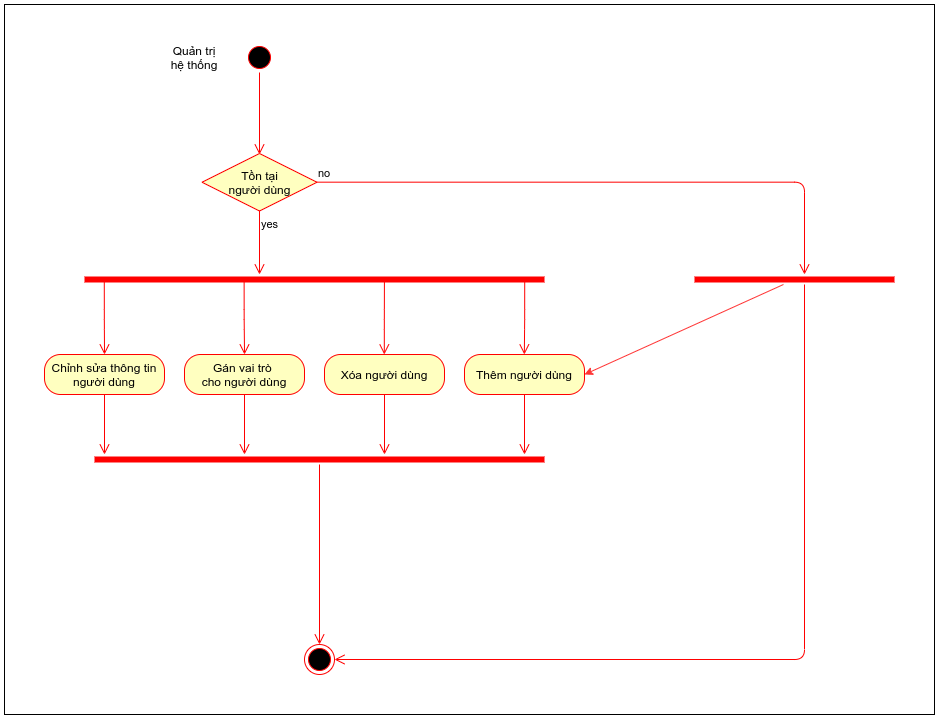

The diagram above was exported from draw.io. Its source (the exported page's mxGraphModel, read from the mxfile embedded in the PNG):
<mxGraphModel dx="2529" dy="823" grid="1" gridSize="10" guides="1" tooltips="1" connect="1" arrows="1" fold="1" page="1" pageScale="1" pageWidth="1169" pageHeight="826" background="#ffffff" math="0" shadow="0">
  <root>
    <mxCell id="0" />
    <mxCell id="1" parent="0" />
    <mxCell id="5sWy4NYNBLb2Ubfg9XIJ-42" value="" style="ellipse;html=1;shape=startState;fillColor=#000000;strokeColor=#ff0000;" parent="1" vertex="1">
      <mxGeometry x="190" y="368" width="30" height="30" as="geometry" />
    </mxCell>
    <mxCell id="5sWy4NYNBLb2Ubfg9XIJ-43" value="" style="edgeStyle=orthogonalEdgeStyle;html=1;verticalAlign=bottom;endArrow=open;endSize=8;strokeColor=#ff0000;" parent="1" source="5sWy4NYNBLb2Ubfg9XIJ-42" edge="1">
      <mxGeometry relative="1" as="geometry">
        <mxPoint x="205" y="480" as="targetPoint" />
      </mxGeometry>
    </mxCell>
    <mxCell id="5sWy4NYNBLb2Ubfg9XIJ-44" value="Quản trị&lt;br&gt;hệ thống" style="text;html=1;strokeColor=none;fillColor=none;align=center;verticalAlign=middle;whiteSpace=wrap;rounded=0;" parent="1" vertex="1">
      <mxGeometry x="100" y="368" width="80" height="30" as="geometry" />
    </mxCell>
    <mxCell id="5sWy4NYNBLb2Ubfg9XIJ-55" value="" style="shape=line;html=1;strokeWidth=6;strokeColor=#ff0000;" parent="1" vertex="1">
      <mxGeometry x="30" y="600" width="460" height="10" as="geometry" />
    </mxCell>
    <mxCell id="5sWy4NYNBLb2Ubfg9XIJ-58" value="Tồn tại&lt;br&gt;người dùng" style="rhombus;whiteSpace=wrap;html=1;fillColor=#ffffc0;strokeColor=#ff0000;" parent="1" vertex="1">
      <mxGeometry x="147.5" y="479" width="115" height="57.5" as="geometry" />
    </mxCell>
    <mxCell id="5sWy4NYNBLb2Ubfg9XIJ-59" value="no" style="edgeStyle=orthogonalEdgeStyle;html=1;align=left;verticalAlign=bottom;endArrow=open;endSize=8;strokeColor=#ff0000;entryX=0.55;entryY=0;entryDx=0;entryDy=0;entryPerimeter=0;" parent="1" source="5sWy4NYNBLb2Ubfg9XIJ-58" edge="1" target="47IioDe1syIcRDeMEjoV-16">
      <mxGeometry x="-1" relative="1" as="geometry">
        <mxPoint x="320" y="550" as="targetPoint" />
      </mxGeometry>
    </mxCell>
    <mxCell id="5sWy4NYNBLb2Ubfg9XIJ-60" value="yes" style="edgeStyle=orthogonalEdgeStyle;html=1;align=left;verticalAlign=top;endArrow=open;endSize=8;strokeColor=#ff0000;entryX=0.5;entryY=0;entryDx=0;entryDy=0;" parent="1" source="5sWy4NYNBLb2Ubfg9XIJ-58" edge="1">
      <mxGeometry x="-1" relative="1" as="geometry">
        <mxPoint x="205" y="600" as="targetPoint" />
      </mxGeometry>
    </mxCell>
    <mxCell id="5sWy4NYNBLb2Ubfg9XIJ-65" value="" style="shape=line;html=1;strokeWidth=6;strokeColor=#ff0000;" parent="1" vertex="1">
      <mxGeometry x="40" y="780" width="450" height="10" as="geometry" />
    </mxCell>
    <mxCell id="5sWy4NYNBLb2Ubfg9XIJ-66" value="" style="edgeStyle=orthogonalEdgeStyle;html=1;verticalAlign=bottom;endArrow=open;endSize=8;strokeColor=#ff0000;entryX=0.5;entryY=0;entryDx=0;entryDy=0;" parent="1" source="5sWy4NYNBLb2Ubfg9XIJ-65" edge="1" target="5sWy4NYNBLb2Ubfg9XIJ-69">
      <mxGeometry relative="1" as="geometry">
        <mxPoint x="375" y="950" as="targetPoint" />
      </mxGeometry>
    </mxCell>
    <mxCell id="5sWy4NYNBLb2Ubfg9XIJ-68" value="" style="edgeStyle=orthogonalEdgeStyle;html=1;verticalAlign=bottom;endArrow=open;endSize=8;strokeColor=#ff0000;entryX=0.5;entryY=0;entryDx=0;entryDy=0;exitX=0.043;exitY=0.48;exitDx=0;exitDy=0;exitPerimeter=0;" parent="1" source="5sWy4NYNBLb2Ubfg9XIJ-55" edge="1" target="47IioDe1syIcRDeMEjoV-1">
      <mxGeometry relative="1" as="geometry">
        <mxPoint x="49.709999999999994" y="670" as="targetPoint" />
        <mxPoint x="49.709999999999994" y="610" as="sourcePoint" />
      </mxGeometry>
    </mxCell>
    <mxCell id="5sWy4NYNBLb2Ubfg9XIJ-69" value="" style="ellipse;html=1;shape=endState;fillColor=#000000;strokeColor=#ff0000;" parent="1" vertex="1">
      <mxGeometry x="250" y="970" width="30" height="30" as="geometry" />
    </mxCell>
    <mxCell id="47IioDe1syIcRDeMEjoV-1" value="Chỉnh sửa thông tin&lt;br&gt;người dùng" style="rounded=1;whiteSpace=wrap;html=1;arcSize=40;fontColor=#000000;fillColor=#ffffc0;strokeColor=#ff0000;" vertex="1" parent="1">
      <mxGeometry x="-10" y="680" width="120" height="40" as="geometry" />
    </mxCell>
    <mxCell id="47IioDe1syIcRDeMEjoV-2" value="" style="edgeStyle=orthogonalEdgeStyle;html=1;verticalAlign=bottom;endArrow=open;endSize=8;strokeColor=#ff0000;" edge="1" source="47IioDe1syIcRDeMEjoV-1" parent="1">
      <mxGeometry relative="1" as="geometry">
        <mxPoint x="50" y="780" as="targetPoint" />
      </mxGeometry>
    </mxCell>
    <mxCell id="47IioDe1syIcRDeMEjoV-3" value="Gán vai trò&amp;nbsp;&lt;br&gt;cho người dùng" style="rounded=1;whiteSpace=wrap;html=1;arcSize=40;fontColor=#000000;fillColor=#ffffc0;strokeColor=#ff0000;" vertex="1" parent="1">
      <mxGeometry x="130" y="680" width="120" height="40" as="geometry" />
    </mxCell>
    <mxCell id="47IioDe1syIcRDeMEjoV-4" value="" style="edgeStyle=orthogonalEdgeStyle;html=1;verticalAlign=bottom;endArrow=open;endSize=8;strokeColor=#ff0000;" edge="1" source="47IioDe1syIcRDeMEjoV-3" parent="1">
      <mxGeometry relative="1" as="geometry">
        <mxPoint x="190" y="780" as="targetPoint" />
      </mxGeometry>
    </mxCell>
    <mxCell id="47IioDe1syIcRDeMEjoV-5" value="Xóa người dùng" style="rounded=1;whiteSpace=wrap;html=1;arcSize=40;fontColor=#000000;fillColor=#ffffc0;strokeColor=#ff0000;" vertex="1" parent="1">
      <mxGeometry x="270" y="680" width="120" height="40" as="geometry" />
    </mxCell>
    <mxCell id="47IioDe1syIcRDeMEjoV-6" value="" style="edgeStyle=orthogonalEdgeStyle;html=1;verticalAlign=bottom;endArrow=open;endSize=8;strokeColor=#ff0000;" edge="1" source="47IioDe1syIcRDeMEjoV-5" parent="1">
      <mxGeometry relative="1" as="geometry">
        <mxPoint x="330" y="780" as="targetPoint" />
      </mxGeometry>
    </mxCell>
    <mxCell id="47IioDe1syIcRDeMEjoV-7" value="Thêm người dùng" style="rounded=1;whiteSpace=wrap;html=1;arcSize=40;fontColor=#000000;fillColor=#ffffc0;strokeColor=#ff0000;" vertex="1" parent="1">
      <mxGeometry x="410" y="680" width="120" height="40" as="geometry" />
    </mxCell>
    <mxCell id="47IioDe1syIcRDeMEjoV-8" value="" style="edgeStyle=orthogonalEdgeStyle;html=1;verticalAlign=bottom;endArrow=open;endSize=8;strokeColor=#ff0000;" edge="1" source="47IioDe1syIcRDeMEjoV-7" parent="1">
      <mxGeometry relative="1" as="geometry">
        <mxPoint x="470" y="780" as="targetPoint" />
      </mxGeometry>
    </mxCell>
    <mxCell id="47IioDe1syIcRDeMEjoV-11" value="" style="edgeStyle=orthogonalEdgeStyle;html=1;verticalAlign=bottom;endArrow=open;endSize=8;strokeColor=#ff0000;entryX=0.5;entryY=0;entryDx=0;entryDy=0;exitX=0.347;exitY=0.56;exitDx=0;exitDy=0;exitPerimeter=0;" edge="1" parent="1" source="5sWy4NYNBLb2Ubfg9XIJ-55" target="47IioDe1syIcRDeMEjoV-3">
      <mxGeometry relative="1" as="geometry">
        <mxPoint x="190" y="670" as="targetPoint" />
        <mxPoint x="190" y="610" as="sourcePoint" />
      </mxGeometry>
    </mxCell>
    <mxCell id="47IioDe1syIcRDeMEjoV-13" value="" style="edgeStyle=orthogonalEdgeStyle;html=1;verticalAlign=bottom;endArrow=open;endSize=8;strokeColor=#ff0000;exitX=0.652;exitY=0.55;exitDx=0;exitDy=0;exitPerimeter=0;" edge="1" parent="1" source="5sWy4NYNBLb2Ubfg9XIJ-55">
      <mxGeometry relative="1" as="geometry">
        <mxPoint x="329.8" y="680" as="targetPoint" />
        <mxPoint x="329.8" y="620" as="sourcePoint" />
      </mxGeometry>
    </mxCell>
    <mxCell id="47IioDe1syIcRDeMEjoV-15" value="" style="edgeStyle=orthogonalEdgeStyle;html=1;verticalAlign=bottom;endArrow=open;endSize=8;strokeColor=#ff0000;exitX=0.957;exitY=0.494;exitDx=0;exitDy=0;exitPerimeter=0;" edge="1" parent="1" source="5sWy4NYNBLb2Ubfg9XIJ-55">
      <mxGeometry relative="1" as="geometry">
        <mxPoint x="469.86" y="680" as="targetPoint" />
        <mxPoint x="469.86" y="620" as="sourcePoint" />
      </mxGeometry>
    </mxCell>
    <mxCell id="47IioDe1syIcRDeMEjoV-18" style="rounded=0;orthogonalLoop=1;jettySize=auto;html=1;entryX=1;entryY=0.5;entryDx=0;entryDy=0;strokeColor=#FF3333;" edge="1" parent="1" source="47IioDe1syIcRDeMEjoV-16" target="47IioDe1syIcRDeMEjoV-7">
      <mxGeometry relative="1" as="geometry" />
    </mxCell>
    <mxCell id="47IioDe1syIcRDeMEjoV-16" value="" style="shape=line;html=1;strokeWidth=6;strokeColor=#ff0000;" vertex="1" parent="1">
      <mxGeometry x="640" y="600" width="200" height="10" as="geometry" />
    </mxCell>
    <mxCell id="47IioDe1syIcRDeMEjoV-17" value="" style="edgeStyle=orthogonalEdgeStyle;html=1;verticalAlign=bottom;endArrow=open;endSize=8;strokeColor=#ff0000;entryX=1;entryY=0.5;entryDx=0;entryDy=0;" edge="1" source="47IioDe1syIcRDeMEjoV-16" parent="1" target="5sWy4NYNBLb2Ubfg9XIJ-69">
      <mxGeometry relative="1" as="geometry">
        <mxPoint x="740" y="680" as="targetPoint" />
        <Array as="points">
          <mxPoint x="750" y="985" />
        </Array>
      </mxGeometry>
    </mxCell>
    <mxCell id="47IioDe1syIcRDeMEjoV-19" value="" style="rounded=0;whiteSpace=wrap;html=1;fillColor=none;" vertex="1" parent="1">
      <mxGeometry x="-50" y="330" width="930" height="710" as="geometry" />
    </mxCell>
  </root>
</mxGraphModel>